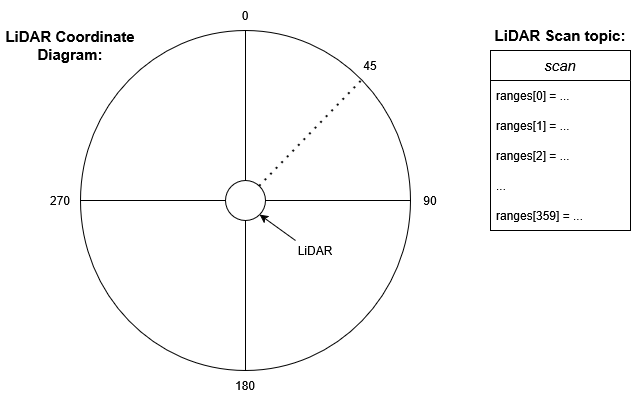

The diagram above was exported from draw.io. Its source (the exported page's mxGraphModel, read from the mxfile embedded in the PNG):
<mxGraphModel dx="180" dy="631" grid="1" gridSize="10" guides="1" tooltips="1" connect="1" arrows="1" fold="1" page="1" pageScale="1" pageWidth="850" pageHeight="1100" background="light-dark(#FFFFFF,#121212)" math="0" shadow="0">
  <root>
    <mxCell id="0" />
    <mxCell id="1" parent="0" />
    <mxCell id="8MX8GyFSpz7s9t5PsEpA-1" parent="1" style="ellipse;whiteSpace=wrap;html=1;shapeInside=1;labelBackgroundColor=none;" value="" vertex="1">
      <mxGeometry height="340" width="330" x="1070" y="580" as="geometry" />
    </mxCell>
    <mxCell id="8MX8GyFSpz7s9t5PsEpA-4" edge="1" parent="1" source="8MX8GyFSpz7s9t5PsEpA-1" style="endArrow=none;html=1;rounded=0;exitX=0.5;exitY=1;exitDx=0;exitDy=0;entryX=0.5;entryY=0;entryDx=0;entryDy=0;labelBackgroundColor=none;fontColor=default;" target="8MX8GyFSpz7s9t5PsEpA-1" value="">
      <mxGeometry height="50" relative="1" width="50" as="geometry">
        <mxPoint x="1400" y="830" as="sourcePoint" />
        <mxPoint x="1450" y="780" as="targetPoint" />
      </mxGeometry>
    </mxCell>
    <mxCell id="8MX8GyFSpz7s9t5PsEpA-5" edge="1" parent="1" source="8MX8GyFSpz7s9t5PsEpA-8" style="endArrow=none;html=1;rounded=0;exitX=1;exitY=0.5;exitDx=0;exitDy=0;entryX=0;entryY=0.5;entryDx=0;entryDy=0;labelBackgroundColor=none;fontColor=default;" target="8MX8GyFSpz7s9t5PsEpA-1" value="">
      <mxGeometry height="50" relative="1" width="50" as="geometry">
        <mxPoint x="1400" y="830" as="sourcePoint" />
        <mxPoint x="1030" y="760" as="targetPoint" />
      </mxGeometry>
    </mxCell>
    <mxCell id="8MX8GyFSpz7s9t5PsEpA-7" edge="1" parent="1" source="8MX8GyFSpz7s9t5PsEpA-8" style="endArrow=none;dashed=1;html=1;dashPattern=1 3;strokeWidth=2;rounded=0;exitX=1;exitY=0;exitDx=0;exitDy=0;entryX=1;entryY=0;entryDx=0;entryDy=0;labelBackgroundColor=none;fontColor=default;" target="8MX8GyFSpz7s9t5PsEpA-1" value="">
      <mxGeometry height="50" relative="1" width="50" as="geometry">
        <mxPoint x="1210" y="710" as="sourcePoint" />
        <mxPoint x="1200" y="720" as="targetPoint" />
      </mxGeometry>
    </mxCell>
    <mxCell id="8MX8GyFSpz7s9t5PsEpA-9" edge="1" parent="1" source="8MX8GyFSpz7s9t5PsEpA-1" style="endArrow=none;html=1;rounded=0;exitX=1;exitY=0.5;exitDx=0;exitDy=0;entryX=0;entryY=0.5;entryDx=0;entryDy=0;labelBackgroundColor=none;fontColor=default;" target="8MX8GyFSpz7s9t5PsEpA-8" value="">
      <mxGeometry height="50" relative="1" width="50" as="geometry">
        <mxPoint x="1400" y="750" as="sourcePoint" />
        <mxPoint x="1070" y="750" as="targetPoint" />
      </mxGeometry>
    </mxCell>
    <mxCell id="8MX8GyFSpz7s9t5PsEpA-8" parent="1" style="ellipse;whiteSpace=wrap;html=1;shapeInside=1;aspect=fixed;labelBackgroundColor=none;" value="" vertex="1">
      <mxGeometry height="40" width="40" x="1215" y="730" as="geometry" />
    </mxCell>
    <mxCell id="sCwEY3O4l5gafLStVt3p-1" parent="1" style="text;html=1;whiteSpace=wrap;strokeColor=none;fillColor=none;align=center;verticalAlign=middle;rounded=0;labelBackgroundColor=none;" value="0" vertex="1">
      <mxGeometry height="30" width="60" x="1205" y="550" as="geometry" />
    </mxCell>
    <mxCell id="sCwEY3O4l5gafLStVt3p-2" parent="1" style="text;html=1;whiteSpace=wrap;strokeColor=none;fillColor=none;align=center;verticalAlign=middle;rounded=0;labelBackgroundColor=none;" value="45" vertex="1">
      <mxGeometry height="30" width="60" x="1330" y="600" as="geometry" />
    </mxCell>
    <mxCell id="sCwEY3O4l5gafLStVt3p-3" parent="1" style="text;html=1;whiteSpace=wrap;strokeColor=none;fillColor=none;align=center;verticalAlign=middle;rounded=0;labelBackgroundColor=none;" value="90" vertex="1">
      <mxGeometry height="30" width="60" x="1390" y="735" as="geometry" />
    </mxCell>
    <mxCell id="sCwEY3O4l5gafLStVt3p-4" parent="1" style="text;html=1;whiteSpace=wrap;strokeColor=none;fillColor=none;align=center;verticalAlign=middle;rounded=0;labelBackgroundColor=none;" value="180" vertex="1">
      <mxGeometry height="30" width="60" x="1205" y="920" as="geometry" />
    </mxCell>
    <mxCell id="sCwEY3O4l5gafLStVt3p-5" parent="1" style="text;html=1;whiteSpace=wrap;strokeColor=none;fillColor=none;align=center;verticalAlign=middle;rounded=0;labelBackgroundColor=none;" value="270" vertex="1">
      <mxGeometry height="30" width="60" x="1020" y="735" as="geometry" />
    </mxCell>
    <mxCell id="sCwEY3O4l5gafLStVt3p-6" parent="1" style="swimlane;fontStyle=0;childLayout=stackLayout;horizontal=1;startSize=30;horizontalStack=0;resizeParent=1;resizeParentMax=0;resizeLast=0;collapsible=1;marginBottom=0;whiteSpace=wrap;html=1;labelBackgroundColor=none;" value="&lt;i&gt;&lt;font style=&quot;font-size: 15px;&quot;&gt;scan&lt;/font&gt;&lt;/i&gt;" vertex="1">
      <mxGeometry height="180" width="140" x="1480" y="600" as="geometry" />
    </mxCell>
    <mxCell id="sCwEY3O4l5gafLStVt3p-7" parent="sCwEY3O4l5gafLStVt3p-6" style="text;strokeColor=none;fillColor=none;align=left;verticalAlign=middle;spacingLeft=4;spacingRight=4;overflow=hidden;points=[[0,0.5],[1,0.5]];portConstraint=eastwest;rotatable=0;whiteSpace=wrap;html=1;labelBackgroundColor=none;" value="ranges[0] = ..." vertex="1">
      <mxGeometry height="30" width="140" y="30" as="geometry" />
    </mxCell>
    <mxCell id="sCwEY3O4l5gafLStVt3p-8" parent="sCwEY3O4l5gafLStVt3p-6" style="text;strokeColor=none;fillColor=none;align=left;verticalAlign=middle;spacingLeft=4;spacingRight=4;overflow=hidden;points=[[0,0.5],[1,0.5]];portConstraint=eastwest;rotatable=0;whiteSpace=wrap;html=1;labelBackgroundColor=none;" value="ranges[1] = ..." vertex="1">
      <mxGeometry height="30" width="140" y="60" as="geometry" />
    </mxCell>
    <mxCell id="sCwEY3O4l5gafLStVt3p-9" parent="sCwEY3O4l5gafLStVt3p-6" style="text;strokeColor=none;fillColor=none;align=left;verticalAlign=middle;spacingLeft=4;spacingRight=4;overflow=hidden;points=[[0,0.5],[1,0.5]];portConstraint=eastwest;rotatable=0;whiteSpace=wrap;html=1;labelBackgroundColor=none;" value="ranges[2] = ..." vertex="1">
      <mxGeometry height="30" width="140" y="90" as="geometry" />
    </mxCell>
    <mxCell id="sCwEY3O4l5gafLStVt3p-16" parent="sCwEY3O4l5gafLStVt3p-6" style="text;strokeColor=none;fillColor=none;align=left;verticalAlign=middle;spacingLeft=4;spacingRight=4;overflow=hidden;points=[[0,0.5],[1,0.5]];portConstraint=eastwest;rotatable=0;whiteSpace=wrap;html=1;labelBackgroundColor=none;" value="..." vertex="1">
      <mxGeometry height="30" width="140" y="120" as="geometry" />
    </mxCell>
    <mxCell id="sCwEY3O4l5gafLStVt3p-17" parent="sCwEY3O4l5gafLStVt3p-6" style="text;strokeColor=none;fillColor=none;align=left;verticalAlign=middle;spacingLeft=4;spacingRight=4;overflow=hidden;points=[[0,0.5],[1,0.5]];portConstraint=eastwest;rotatable=0;whiteSpace=wrap;html=1;labelBackgroundColor=none;" value="ranges[359] = ..." vertex="1">
      <mxGeometry height="30" width="140" y="150" as="geometry" />
    </mxCell>
    <mxCell id="sCwEY3O4l5gafLStVt3p-19" parent="1" style="text;html=1;whiteSpace=wrap;strokeColor=none;fillColor=none;align=center;verticalAlign=middle;rounded=0;fontSize=15;fontStyle=1;labelBackgroundColor=none;" value="LiDAR Scan topic:" vertex="1">
      <mxGeometry height="30" width="140" x="1480" y="570" as="geometry" />
    </mxCell>
    <mxCell id="sCwEY3O4l5gafLStVt3p-21" parent="1" style="text;html=1;whiteSpace=wrap;strokeColor=none;fillColor=none;align=center;verticalAlign=middle;rounded=0;fontSize=15;fontStyle=1;labelBackgroundColor=none;" value="&lt;div&gt;LiDAR Coordinate&lt;/div&gt;&lt;div&gt;Diagram:&lt;/div&gt;" vertex="1">
      <mxGeometry height="30" width="140" x="990" y="580" as="geometry" />
    </mxCell>
    <mxCell id="sCwEY3O4l5gafLStVt3p-23" edge="1" parent="1" source="sCwEY3O4l5gafLStVt3p-22" style="rounded=0;orthogonalLoop=1;jettySize=auto;html=1;exitX=0;exitY=0;exitDx=0;exitDy=0;entryX=1;entryY=1;entryDx=0;entryDy=0;" target="8MX8GyFSpz7s9t5PsEpA-8">
      <mxGeometry relative="1" as="geometry" />
    </mxCell>
    <mxCell id="sCwEY3O4l5gafLStVt3p-22" parent="1" style="text;html=1;whiteSpace=wrap;strokeColor=none;fillColor=none;align=center;verticalAlign=middle;rounded=0;" value="LiDAR" vertex="1">
      <mxGeometry height="20" width="40" x="1285" y="790" as="geometry" />
    </mxCell>
  </root>
</mxGraphModel>